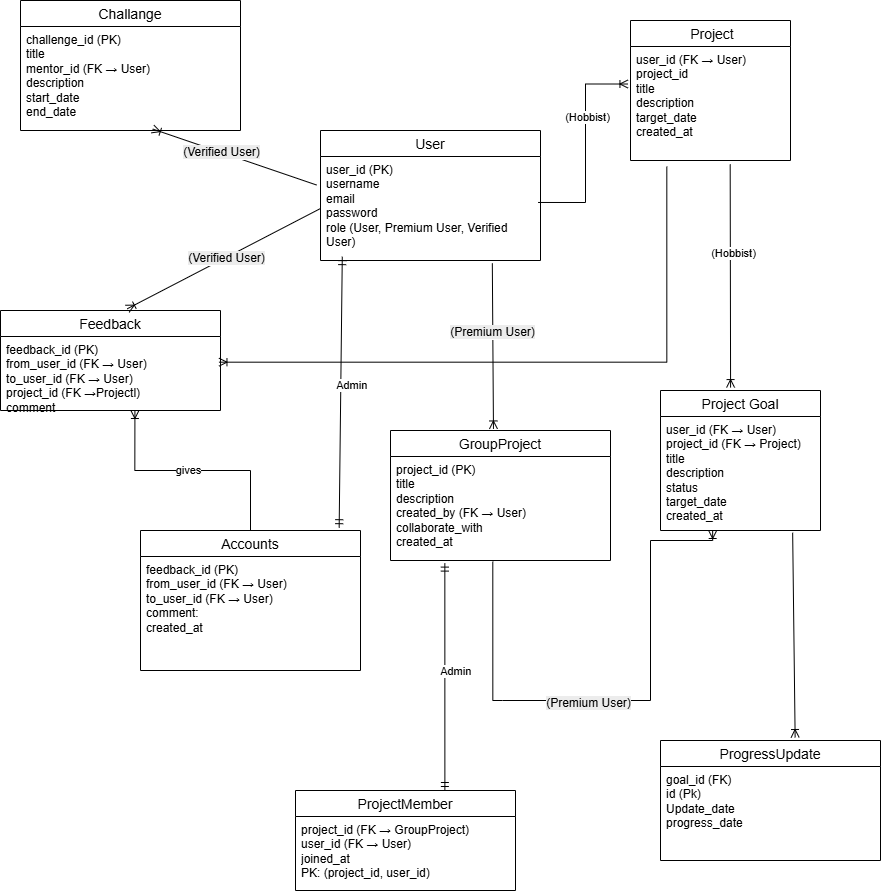

The diagram above was exported from draw.io. Its source (the exported page's mxGraphModel, read from the mxfile embedded in the PNG):
<mxGraphModel dx="1277" dy="820" grid="1" gridSize="10" guides="1" tooltips="1" connect="1" arrows="1" fold="1" page="1" pageScale="1" pageWidth="850" pageHeight="1100" background="#ffffff" math="0" shadow="0">
  <root>
    <mxCell id="0" />
    <mxCell id="1" parent="0" />
    <mxCell id="8996TAmztQT6L_7_6d7e-1" value="User" style="swimlane;fontStyle=0;childLayout=stackLayout;horizontal=1;startSize=26;horizontalStack=0;resizeParent=1;resizeParentMax=0;resizeLast=0;collapsible=1;marginBottom=0;align=center;fontSize=14;" parent="1" vertex="1">
      <mxGeometry x="340" y="160" width="220" height="130" as="geometry" />
    </mxCell>
    <mxCell id="8996TAmztQT6L_7_6d7e-2" value="&lt;div&gt;user_id (PK)&lt;/div&gt;&lt;div&gt;&lt;span style=&quot;background-color: transparent; color: light-dark(rgb(0, 0, 0), rgb(255, 255, 255));&quot;&gt;username&lt;/span&gt;&lt;/div&gt;&lt;div&gt;email&lt;/div&gt;&lt;div&gt;password&lt;/div&gt;&lt;div&gt;role (User, Premium User, Verified User)&lt;/div&gt;" style="text;strokeColor=none;fillColor=none;spacingLeft=4;spacingRight=4;overflow=hidden;rotatable=0;points=[[0,0.5],[1,0.5]];portConstraint=eastwest;fontSize=12;whiteSpace=wrap;html=1;" parent="8996TAmztQT6L_7_6d7e-1" vertex="1">
      <mxGeometry y="26" width="220" height="104" as="geometry" />
    </mxCell>
    <mxCell id="8996TAmztQT6L_7_6d7e-5" value=" Project" style="swimlane;fontStyle=0;childLayout=stackLayout;horizontal=1;startSize=26;horizontalStack=0;resizeParent=1;resizeParentMax=0;resizeLast=0;collapsible=1;marginBottom=0;align=center;fontSize=14;" parent="1" vertex="1">
      <mxGeometry x="650" y="50" width="160" height="140" as="geometry" />
    </mxCell>
    <mxCell id="8996TAmztQT6L_7_6d7e-6" value="&lt;div&gt;user_id (FK → User)&lt;/div&gt;&lt;div&gt;project_id&lt;/div&gt;&lt;div&gt;title&lt;/div&gt;&lt;div&gt;description&lt;/div&gt;&lt;div&gt;target_date&lt;/div&gt;&lt;div&gt;created_at&lt;/div&gt;" style="text;strokeColor=none;fillColor=none;spacingLeft=4;spacingRight=4;overflow=hidden;rotatable=0;points=[[0,0.5],[1,0.5]];portConstraint=eastwest;fontSize=12;whiteSpace=wrap;html=1;" parent="8996TAmztQT6L_7_6d7e-5" vertex="1">
      <mxGeometry y="26" width="160" height="114" as="geometry" />
    </mxCell>
    <mxCell id="8996TAmztQT6L_7_6d7e-7" value="Project Goal" style="swimlane;fontStyle=0;childLayout=stackLayout;horizontal=1;startSize=26;horizontalStack=0;resizeParent=1;resizeParentMax=0;resizeLast=0;collapsible=1;marginBottom=0;align=center;fontSize=14;" parent="1" vertex="1">
      <mxGeometry x="680" y="420" width="160" height="140" as="geometry" />
    </mxCell>
    <mxCell id="8996TAmztQT6L_7_6d7e-8" value="&lt;div&gt;user_id (FK → User)&lt;/div&gt;&lt;div&gt;project_id (FK&amp;nbsp;&lt;span style=&quot;background-color: transparent; color: light-dark(rgb(0, 0, 0), rgb(255, 255, 255));&quot;&gt;→&lt;/span&gt;&lt;span style=&quot;background-color: transparent; color: light-dark(rgb(0, 0, 0), rgb(255, 255, 255));&quot;&gt;&amp;nbsp;Project)&lt;/span&gt;&lt;/div&gt;&lt;div&gt;title&lt;/div&gt;&lt;div&gt;description&lt;/div&gt;&lt;div&gt;status&lt;/div&gt;&lt;div&gt;target_date&lt;/div&gt;&lt;div&gt;created_at&lt;/div&gt;" style="text;strokeColor=none;fillColor=none;spacingLeft=4;spacingRight=4;overflow=hidden;rotatable=0;points=[[0,0.5],[1,0.5]];portConstraint=eastwest;fontSize=12;whiteSpace=wrap;html=1;" parent="8996TAmztQT6L_7_6d7e-7" vertex="1">
      <mxGeometry y="26" width="160" height="114" as="geometry" />
    </mxCell>
    <mxCell id="8996TAmztQT6L_7_6d7e-10" value="GroupProject" style="swimlane;fontStyle=0;childLayout=stackLayout;horizontal=1;startSize=26;horizontalStack=0;resizeParent=1;resizeParentMax=0;resizeLast=0;collapsible=1;marginBottom=0;align=center;fontSize=14;" parent="1" vertex="1">
      <mxGeometry x="410" y="460" width="220" height="130" as="geometry" />
    </mxCell>
    <mxCell id="8996TAmztQT6L_7_6d7e-11" value="&lt;div&gt;project_id (PK)&lt;/div&gt;&lt;div&gt;title&lt;/div&gt;&lt;div&gt;description&lt;/div&gt;&lt;div&gt;created_by (FK → User)&lt;/div&gt;&lt;div&gt;collaborate_with&lt;/div&gt;&lt;div&gt;created_at&lt;/div&gt;" style="text;strokeColor=none;fillColor=none;spacingLeft=4;spacingRight=4;overflow=hidden;rotatable=0;points=[[0,0.5],[1,0.5]];portConstraint=eastwest;fontSize=12;whiteSpace=wrap;html=1;" parent="8996TAmztQT6L_7_6d7e-10" vertex="1">
      <mxGeometry y="26" width="220" height="104" as="geometry" />
    </mxCell>
    <mxCell id="8996TAmztQT6L_7_6d7e-12" value="Challange" style="swimlane;fontStyle=0;childLayout=stackLayout;horizontal=1;startSize=26;horizontalStack=0;resizeParent=1;resizeParentMax=0;resizeLast=0;collapsible=1;marginBottom=0;align=center;fontSize=14;" parent="1" vertex="1">
      <mxGeometry x="40" y="30" width="220" height="130" as="geometry" />
    </mxCell>
    <mxCell id="8996TAmztQT6L_7_6d7e-13" value="&lt;div&gt;challenge_id (PK)&lt;/div&gt;&lt;div&gt;title&lt;/div&gt;&lt;div&gt;mentor_id (FK → User)&lt;/div&gt;&lt;div&gt;description&lt;/div&gt;&lt;div&gt;start_date&lt;/div&gt;&lt;div&gt;end_date&lt;/div&gt;" style="text;strokeColor=none;fillColor=none;spacingLeft=4;spacingRight=4;overflow=hidden;rotatable=0;points=[[0,0.5],[1,0.5]];portConstraint=eastwest;fontSize=12;whiteSpace=wrap;html=1;" parent="8996TAmztQT6L_7_6d7e-12" vertex="1">
      <mxGeometry y="26" width="220" height="104" as="geometry" />
    </mxCell>
    <mxCell id="8996TAmztQT6L_7_6d7e-14" value="ProjectMember" style="swimlane;fontStyle=0;childLayout=stackLayout;horizontal=1;startSize=26;horizontalStack=0;resizeParent=1;resizeParentMax=0;resizeLast=0;collapsible=1;marginBottom=0;align=center;fontSize=14;" parent="1" vertex="1">
      <mxGeometry x="315" y="820" width="220" height="100" as="geometry" />
    </mxCell>
    <mxCell id="8996TAmztQT6L_7_6d7e-15" value="&lt;div&gt;project_id (FK → GroupProject)&lt;/div&gt;&lt;div&gt;user_id (FK → User)&lt;/div&gt;&lt;div&gt;joined_at&lt;/div&gt;&lt;div&gt;PK: (project_id, user_id)&lt;/div&gt;" style="text;strokeColor=none;fillColor=none;spacingLeft=4;spacingRight=4;overflow=hidden;rotatable=0;points=[[0,0.5],[1,0.5]];portConstraint=eastwest;fontSize=12;whiteSpace=wrap;html=1;" parent="8996TAmztQT6L_7_6d7e-14" vertex="1">
      <mxGeometry y="26" width="220" height="74" as="geometry" />
    </mxCell>
    <mxCell id="8996TAmztQT6L_7_6d7e-16" value="Feedback" style="swimlane;fontStyle=0;childLayout=stackLayout;horizontal=1;startSize=26;horizontalStack=0;resizeParent=1;resizeParentMax=0;resizeLast=0;collapsible=1;marginBottom=0;align=center;fontSize=14;" parent="1" vertex="1">
      <mxGeometry x="20" y="340" width="220" height="100" as="geometry" />
    </mxCell>
    <mxCell id="8996TAmztQT6L_7_6d7e-17" value="&lt;div&gt;feedback_id (PK)&lt;/div&gt;&lt;div&gt;from_user_id (FK → User)&lt;/div&gt;&lt;div&gt;to_user_id (FK → User)&lt;/div&gt;&lt;div&gt;project_id (FK →Projectl)&lt;/div&gt;&lt;div&gt;comment&lt;/div&gt;&lt;div&gt;created_at&lt;/div&gt;" style="text;strokeColor=none;fillColor=none;spacingLeft=4;spacingRight=4;overflow=hidden;rotatable=0;points=[[0,0.5],[1,0.5]];portConstraint=eastwest;fontSize=12;whiteSpace=wrap;html=1;" parent="8996TAmztQT6L_7_6d7e-16" vertex="1">
      <mxGeometry y="26" width="220" height="74" as="geometry" />
    </mxCell>
    <mxCell id="8996TAmztQT6L_7_6d7e-18" value="" style="fontSize=12;html=1;endArrow=ERoneToMany;rounded=0;entryX=-0.016;entryY=0.329;entryDx=0;entryDy=0;exitX=0.989;exitY=0.442;exitDx=0;exitDy=0;exitPerimeter=0;edgeStyle=orthogonalEdgeStyle;entryPerimeter=0;" parent="1" source="8996TAmztQT6L_7_6d7e-2" target="8996TAmztQT6L_7_6d7e-6" edge="1">
      <mxGeometry width="100" height="100" relative="1" as="geometry">
        <mxPoint x="270" y="150" as="sourcePoint" />
        <mxPoint x="370" y="50" as="targetPoint" />
      </mxGeometry>
    </mxCell>
    <mxCell id="8996TAmztQT6L_7_6d7e-33" value="(Hobbist)" style="edgeLabel;html=1;align=center;verticalAlign=middle;resizable=0;points=[];" parent="8996TAmztQT6L_7_6d7e-18" vertex="1" connectable="0">
      <mxGeometry x="0.2761" y="-1" relative="1" as="geometry">
        <mxPoint as="offset" />
      </mxGeometry>
    </mxCell>
    <mxCell id="8996TAmztQT6L_7_6d7e-19" value="" style="fontSize=12;html=1;endArrow=ERoneToMany;rounded=0;exitX=0.623;exitY=1.034;exitDx=0;exitDy=0;exitPerimeter=0;entryX=0.438;entryY=-0.021;entryDx=0;entryDy=0;entryPerimeter=0;" parent="1" source="8996TAmztQT6L_7_6d7e-6" target="8996TAmztQT6L_7_6d7e-7" edge="1">
      <mxGeometry width="100" height="100" relative="1" as="geometry">
        <mxPoint x="520" y="150" as="sourcePoint" />
        <mxPoint x="620" y="147" as="targetPoint" />
      </mxGeometry>
    </mxCell>
    <mxCell id="8996TAmztQT6L_7_6d7e-34" value="(Hobbist)" style="edgeLabel;html=1;align=center;verticalAlign=middle;resizable=0;points=[];" parent="8996TAmztQT6L_7_6d7e-19" vertex="1" connectable="0">
      <mxGeometry x="-0.2156" y="2" relative="1" as="geometry">
        <mxPoint as="offset" />
      </mxGeometry>
    </mxCell>
    <mxCell id="8996TAmztQT6L_7_6d7e-21" value="" style="fontSize=12;html=1;endArrow=ERoneToMany;rounded=0;exitX=0.781;exitY=1.027;exitDx=0;exitDy=0;exitPerimeter=0;entryX=0.468;entryY=-0.012;entryDx=0;entryDy=0;entryPerimeter=0;" parent="1" source="8996TAmztQT6L_7_6d7e-2" target="8996TAmztQT6L_7_6d7e-10" edge="1">
      <mxGeometry width="100" height="100" relative="1" as="geometry">
        <mxPoint x="520" y="380" as="sourcePoint" />
        <mxPoint x="199" y="470" as="targetPoint" />
      </mxGeometry>
    </mxCell>
    <mxCell id="8996TAmztQT6L_7_6d7e-36" value="&lt;span style=&quot;font-size: 12px; background-color: rgb(236, 236, 236);&quot;&gt;(Premium User)&lt;/span&gt;" style="edgeLabel;html=1;align=center;verticalAlign=middle;resizable=0;points=[];" parent="8996TAmztQT6L_7_6d7e-21" vertex="1" connectable="0">
      <mxGeometry x="-0.1707" y="-1" relative="1" as="geometry">
        <mxPoint as="offset" />
      </mxGeometry>
    </mxCell>
    <mxCell id="8996TAmztQT6L_7_6d7e-22" value="" style="fontSize=12;html=1;endArrow=ERoneToMany;rounded=0;entryX=0.601;entryY=0.986;entryDx=0;entryDy=0;exitX=-0.018;exitY=0.274;exitDx=0;exitDy=0;exitPerimeter=0;entryPerimeter=0;" parent="1" source="8996TAmztQT6L_7_6d7e-2" target="8996TAmztQT6L_7_6d7e-13" edge="1">
      <mxGeometry width="100" height="100" relative="1" as="geometry">
        <mxPoint x="370" y="610" as="sourcePoint" />
        <mxPoint x="470" y="510" as="targetPoint" />
      </mxGeometry>
    </mxCell>
    <mxCell id="8996TAmztQT6L_7_6d7e-39" value="&lt;span style=&quot;font-size: 12px; background-color: rgb(236, 236, 236);&quot;&gt;(Verified User)&lt;/span&gt;" style="edgeLabel;html=1;align=center;verticalAlign=middle;resizable=0;points=[];" parent="8996TAmztQT6L_7_6d7e-22" vertex="1" connectable="0">
      <mxGeometry x="0.172" y="-1" relative="1" as="geometry">
        <mxPoint as="offset" />
      </mxGeometry>
    </mxCell>
    <mxCell id="8996TAmztQT6L_7_6d7e-24" value="" style="fontSize=12;html=1;endArrow=ERoneToMany;rounded=0;entryX=0.576;entryY=-0.017;entryDx=0;entryDy=0;exitX=0;exitY=0.5;exitDx=0;exitDy=0;entryPerimeter=0;" parent="1" source="8996TAmztQT6L_7_6d7e-2" target="8996TAmztQT6L_7_6d7e-16" edge="1">
      <mxGeometry width="100" height="100" relative="1" as="geometry">
        <mxPoint x="360" y="246" as="sourcePoint" />
        <mxPoint x="270" y="148" as="targetPoint" />
      </mxGeometry>
    </mxCell>
    <mxCell id="8996TAmztQT6L_7_6d7e-25" value="&lt;span style=&quot;font-size: 12px; background-color: rgb(236, 236, 236);&quot;&gt;(Verified User)&lt;/span&gt;" style="edgeLabel;html=1;align=center;verticalAlign=middle;resizable=0;points=[];" parent="8996TAmztQT6L_7_6d7e-24" vertex="1" connectable="0">
      <mxGeometry x="-0.0223" relative="1" as="geometry">
        <mxPoint as="offset" />
      </mxGeometry>
    </mxCell>
    <mxCell id="8996TAmztQT6L_7_6d7e-26" value="" style="fontSize=12;html=1;endArrow=ERoneToMany;rounded=0;exitX=0.465;exitY=1.011;exitDx=0;exitDy=0;entryX=0.326;entryY=1;entryDx=0;entryDy=0;entryPerimeter=0;exitPerimeter=0;edgeStyle=orthogonalEdgeStyle;" parent="1" source="8996TAmztQT6L_7_6d7e-11" target="8996TAmztQT6L_7_6d7e-8" edge="1">
      <mxGeometry width="100" height="100" relative="1" as="geometry">
        <mxPoint x="709" y="209" as="sourcePoint" />
        <mxPoint x="710" y="357" as="targetPoint" />
        <Array as="points">
          <mxPoint x="522" y="730" />
          <mxPoint x="670" y="730" />
          <mxPoint x="670" y="570" />
          <mxPoint x="742" y="570" />
        </Array>
      </mxGeometry>
    </mxCell>
    <mxCell id="8996TAmztQT6L_7_6d7e-35" value="&lt;span style=&quot;font-size: 12px; background-color: rgb(236, 236, 236);&quot;&gt;(Premium User)&lt;/span&gt;" style="edgeLabel;html=1;align=center;verticalAlign=middle;resizable=0;points=[];" parent="8996TAmztQT6L_7_6d7e-26" vertex="1" connectable="0">
      <mxGeometry x="-0.1169" y="-2" relative="1" as="geometry">
        <mxPoint as="offset" />
      </mxGeometry>
    </mxCell>
    <mxCell id="kIyzYx9LmrlVoIz0JeUZ-2" value="ProgressUpdate" style="swimlane;fontStyle=0;childLayout=stackLayout;horizontal=1;startSize=26;horizontalStack=0;resizeParent=1;resizeParentMax=0;resizeLast=0;collapsible=1;marginBottom=0;align=center;fontSize=14;" parent="1" vertex="1">
      <mxGeometry x="680" y="770" width="220" height="120" as="geometry" />
    </mxCell>
    <mxCell id="kIyzYx9LmrlVoIz0JeUZ-3" value="goal_id (FK)&lt;div&gt;id (Pk)&lt;/div&gt;&lt;div&gt;Update_date&lt;/div&gt;&lt;div&gt;progress_date&lt;/div&gt;&lt;div&gt;&lt;br&gt;&lt;/div&gt;" style="text;strokeColor=none;fillColor=none;spacingLeft=4;spacingRight=4;overflow=hidden;rotatable=0;points=[[0,0.5],[1,0.5]];portConstraint=eastwest;fontSize=12;whiteSpace=wrap;html=1;" parent="kIyzYx9LmrlVoIz0JeUZ-2" vertex="1">
      <mxGeometry y="26" width="220" height="94" as="geometry" />
    </mxCell>
    <mxCell id="msGn34JbDA1F-JWS9kTx-1" value="" style="fontSize=12;html=1;endArrow=ERoneToMany;rounded=0;exitX=0.826;exitY=1.019;exitDx=0;exitDy=0;exitPerimeter=0;entryX=0.612;entryY=-0.025;entryDx=0;entryDy=0;entryPerimeter=0;" parent="1" source="8996TAmztQT6L_7_6d7e-8" target="kIyzYx9LmrlVoIz0JeUZ-2" edge="1">
      <mxGeometry width="100" height="100" relative="1" as="geometry">
        <mxPoint x="438" y="659" as="sourcePoint" />
        <mxPoint x="438" y="778" as="targetPoint" />
      </mxGeometry>
    </mxCell>
    <mxCell id="bKR3Sbz0Q5oZC59vZlmC-1" value="Accounts" style="swimlane;fontStyle=0;childLayout=stackLayout;horizontal=1;startSize=26;horizontalStack=0;resizeParent=1;resizeParentMax=0;resizeLast=0;collapsible=1;marginBottom=0;align=center;fontSize=14;" parent="1" vertex="1">
      <mxGeometry x="160" y="560" width="220" height="140" as="geometry" />
    </mxCell>
    <mxCell id="bKR3Sbz0Q5oZC59vZlmC-2" value="&lt;div&gt;feedback_id (PK)&lt;/div&gt;&lt;div&gt;from_user_id (FK → User)&lt;/div&gt;&lt;div&gt;to_user_id (FK → User)&lt;/div&gt;&lt;div&gt;&lt;span style=&quot;background-color: transparent; color: light-dark(rgb(0, 0, 0), rgb(255, 255, 255));&quot;&gt;comment:&lt;/span&gt;&lt;/div&gt;&lt;div&gt;created_at&lt;/div&gt;" style="text;strokeColor=none;fillColor=none;spacingLeft=4;spacingRight=4;overflow=hidden;rotatable=0;points=[[0,0.5],[1,0.5]];portConstraint=eastwest;fontSize=12;whiteSpace=wrap;html=1;" parent="bKR3Sbz0Q5oZC59vZlmC-1" vertex="1">
      <mxGeometry y="26" width="220" height="114" as="geometry" />
    </mxCell>
    <mxCell id="b8wwydQgFgmlNiBJNNUa-4" value="" style="fontSize=12;html=1;endArrow=ERmandOne;startArrow=ERmandOne;rounded=0;entryX=0.099;entryY=0.963;entryDx=0;entryDy=0;entryPerimeter=0;exitX=0.903;exitY=-0.02;exitDx=0;exitDy=0;exitPerimeter=0;" edge="1" parent="1" source="bKR3Sbz0Q5oZC59vZlmC-1" target="8996TAmztQT6L_7_6d7e-2">
      <mxGeometry width="100" height="100" relative="1" as="geometry">
        <mxPoint x="480" y="590" as="sourcePoint" />
        <mxPoint x="580" y="490" as="targetPoint" />
      </mxGeometry>
    </mxCell>
    <mxCell id="b8wwydQgFgmlNiBJNNUa-5" value="&lt;span style=&quot;white-space: pre;&quot;&gt;&#09;&lt;/span&gt;Admin" style="edgeLabel;html=1;align=center;verticalAlign=middle;resizable=0;points=[];" vertex="1" connectable="0" parent="b8wwydQgFgmlNiBJNNUa-4">
      <mxGeometry x="0.058" y="2" relative="1" as="geometry">
        <mxPoint as="offset" />
      </mxGeometry>
    </mxCell>
    <mxCell id="b8wwydQgFgmlNiBJNNUa-6" value="" style="fontSize=12;html=1;endArrow=ERoneToMany;rounded=0;exitX=0.5;exitY=0;exitDx=0;exitDy=0;entryX=0.611;entryY=1;entryDx=0;entryDy=0;entryPerimeter=0;edgeStyle=orthogonalEdgeStyle;" edge="1" parent="1" source="bKR3Sbz0Q5oZC59vZlmC-1" target="8996TAmztQT6L_7_6d7e-17">
      <mxGeometry width="100" height="100" relative="1" as="geometry">
        <mxPoint x="480" y="590" as="sourcePoint" />
        <mxPoint x="580" y="490" as="targetPoint" />
      </mxGeometry>
    </mxCell>
    <mxCell id="b8wwydQgFgmlNiBJNNUa-10" value="gives" style="edgeLabel;html=1;align=center;verticalAlign=middle;resizable=0;points=[];" vertex="1" connectable="0" parent="b8wwydQgFgmlNiBJNNUa-6">
      <mxGeometry x="0.0436" y="-1" relative="1" as="geometry">
        <mxPoint as="offset" />
      </mxGeometry>
    </mxCell>
    <mxCell id="b8wwydQgFgmlNiBJNNUa-7" value="" style="fontSize=12;html=1;endArrow=ERmandOne;startArrow=ERmandOne;rounded=0;entryX=0.247;entryY=1.025;entryDx=0;entryDy=0;entryPerimeter=0;exitX=0.679;exitY=0;exitDx=0;exitDy=0;exitPerimeter=0;" edge="1" parent="1" source="8996TAmztQT6L_7_6d7e-14" target="8996TAmztQT6L_7_6d7e-11">
      <mxGeometry width="100" height="100" relative="1" as="geometry">
        <mxPoint x="306" y="920" as="sourcePoint" />
        <mxPoint x="425" y="683" as="targetPoint" />
      </mxGeometry>
    </mxCell>
    <mxCell id="b8wwydQgFgmlNiBJNNUa-8" value="&lt;span style=&quot;white-space: pre;&quot;&gt;&#09;&lt;/span&gt;Admin" style="edgeLabel;html=1;align=center;verticalAlign=middle;resizable=0;points=[];" vertex="1" connectable="0" parent="b8wwydQgFgmlNiBJNNUa-7">
      <mxGeometry x="0.058" y="2" relative="1" as="geometry">
        <mxPoint as="offset" />
      </mxGeometry>
    </mxCell>
    <mxCell id="b8wwydQgFgmlNiBJNNUa-11" value="" style="edgeStyle=orthogonalEdgeStyle;fontSize=12;html=1;endArrow=ERoneToMany;rounded=0;entryX=0.993;entryY=0.347;entryDx=0;entryDy=0;entryPerimeter=0;exitX=0.227;exitY=1.054;exitDx=0;exitDy=0;exitPerimeter=0;" edge="1" parent="1" source="8996TAmztQT6L_7_6d7e-6" target="8996TAmztQT6L_7_6d7e-17">
      <mxGeometry width="100" height="100" relative="1" as="geometry">
        <mxPoint x="470" y="450" as="sourcePoint" />
        <mxPoint x="570" y="350" as="targetPoint" />
        <Array as="points">
          <mxPoint x="686" y="392" />
        </Array>
      </mxGeometry>
    </mxCell>
  </root>
</mxGraphModel>